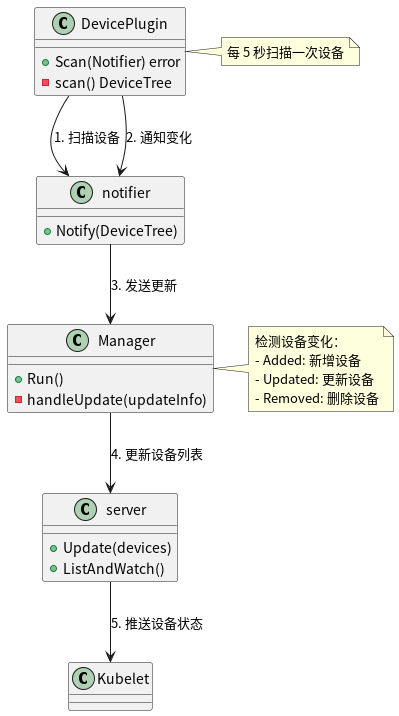

The diagram above was rendered by PlantUML. Its source (embedded in the PNG):
@startuml
class DevicePlugin {
    +Scan(Notifier) error
    -scan() DeviceTree
}

class notifier {
    +Notify(DeviceTree)
}

class Manager {
    +Run()
    -handleUpdate(updateInfo)
}

class server {
    +Update(devices)
    +ListAndWatch()
}

DevicePlugin --> notifier : 1. 扫描设备
note right of DevicePlugin
  每 5 秒扫描一次设备
end note

DevicePlugin --> notifier : 2. 通知变化
notifier --> Manager : 3. 发送更新

note right of Manager
  检测设备变化：
  - Added: 新增设备
  - Updated: 更新设备
  - Removed: 删除设备
end note

Manager --> server : 4. 更新设备列表
server --> Kubelet : 5. 推送设备状态

@enduml